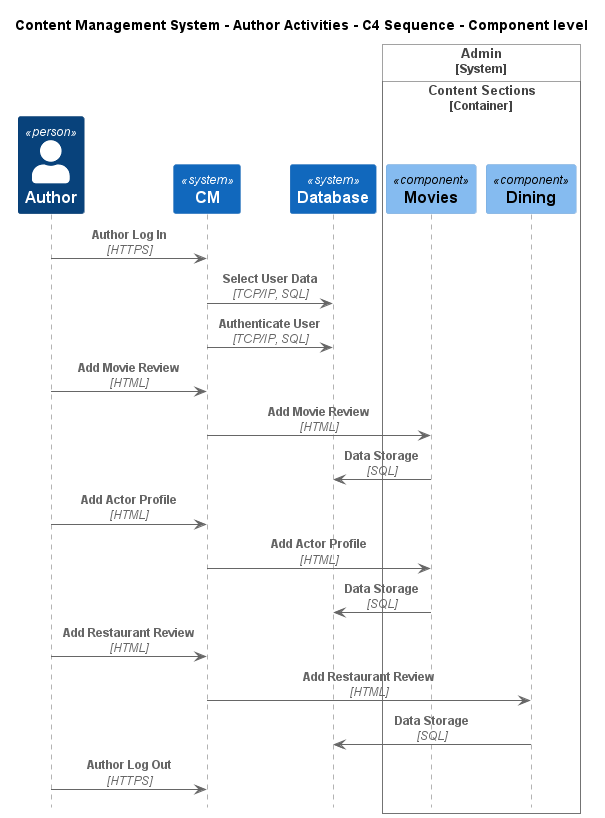

The diagram above was rendered by PlantUML. Its source (embedded in the PNG):
@startuml
!include ..\..\..\.c4s\C4_Sequence.puml

title Content Management System - Author Activities - C4 Sequence - Component level

Person(ContentManagementSystem.Actors.Author, "Author", "Authors publish reviews.")
System(ContentManagementSystem.SoftwareSystems.CM, "CM", "Content Management System is used to manage the process of creating, organizing, editing, and publishing digital content.")
System(ContentManagementSystem.SoftwareSystems.Database, "Database", "Stores user registration information, data, access logs, etc.")

System_Boundary(ContentManagementSystem.SoftwareSystems.Admin, "Admin")
    
Container_Boundary(ContentManagementSystem.SoftwareSystems.Admin.Containers.ContentSections, "Content Sections")
    Component(ContentManagementSystem.SoftwareSystems.Admin.Containers.ContentSections.Components.Movies, "Movies", "", "")
    Component(ContentManagementSystem.SoftwareSystems.Admin.Containers.ContentSections.Components.Dining, "Dining", "", "")
Boundary_End()
Boundary_End()

Rel(ContentManagementSystem.Actors.Author, ContentManagementSystem.SoftwareSystems.CM, "Author Log In", "HTTPS")
Rel(ContentManagementSystem.SoftwareSystems.CM, ContentManagementSystem.SoftwareSystems.Database, "Select User Data", "TCP/IP, SQL")
Rel(ContentManagementSystem.SoftwareSystems.CM, ContentManagementSystem.SoftwareSystems.Database, "Authenticate User", "TCP/IP, SQL")
Rel(ContentManagementSystem.Actors.Author, ContentManagementSystem.SoftwareSystems.CM, "Add Movie Review", "HTML")
Rel(ContentManagementSystem.SoftwareSystems.CM, ContentManagementSystem.SoftwareSystems.Admin.Containers.ContentSections.Components.Movies, "Add Movie Review", "HTML")
Rel(ContentManagementSystem.SoftwareSystems.Admin.Containers.ContentSections.Components.Movies, ContentManagementSystem.SoftwareSystems.Database, "Data Storage", "SQL")
Rel(ContentManagementSystem.Actors.Author, ContentManagementSystem.SoftwareSystems.CM, "Add Actor Profile", "HTML")
Rel(ContentManagementSystem.SoftwareSystems.CM, ContentManagementSystem.SoftwareSystems.Admin.Containers.ContentSections.Components.Movies, "Add Actor Profile", "HTML")
Rel(ContentManagementSystem.SoftwareSystems.Admin.Containers.ContentSections.Components.Movies, ContentManagementSystem.SoftwareSystems.Database, "Data Storage", "SQL")
Rel(ContentManagementSystem.Actors.Author, ContentManagementSystem.SoftwareSystems.CM, "Add Restaurant Review", "HTML")
Rel(ContentManagementSystem.SoftwareSystems.CM, ContentManagementSystem.SoftwareSystems.Admin.Containers.ContentSections.Components.Dining, "Add Restaurant Review", "HTML")
Rel(ContentManagementSystem.SoftwareSystems.Admin.Containers.ContentSections.Components.Dining, ContentManagementSystem.SoftwareSystems.Database, "Data Storage", "SQL")
Rel(ContentManagementSystem.Actors.Author, ContentManagementSystem.SoftwareSystems.CM, "Author Log Out", "HTTPS")


@enduml